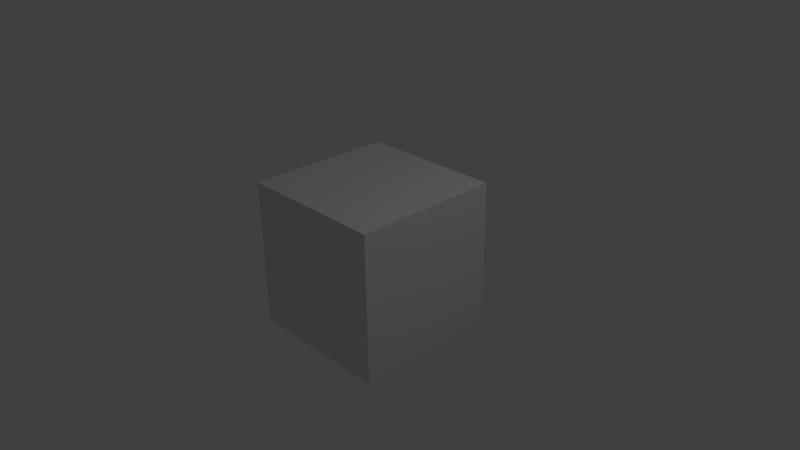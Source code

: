 # Source: cube.blend  (saved by Blender 2.72.0; exported with 4.5.12 LTS)
import bpy
from mathutils import Matrix  # noqa: F401  (used for matrix-valued properties, if any)

bpy.ops.wm.read_factory_settings(use_empty=True)
scene = bpy.context.scene
scene.name = 'Scene'

# ---- collections
col_collection_1 = bpy.data.collections.new('Collection 1'); scene.collection.children.link(col_collection_1)

# ---- materials (node trees are filled in below, after node groups)
mat_material = bpy.data.materials.new('Material')
mat_material.alpha_threshold = 0.0
mat_material.use_transparent_shadow = False
mat_material.roughness = 0.5
mat_material.line_color = (0.0, 0.0, 0.0, 1.0)

# ---- material node trees

# ---- world
world_world = bpy.data.worlds.new('World'); scene.world = world_world
world_world.color = (0.05088, 0.05088, 0.05088)
world_world.use_sun_shadow = False
world_world.sun_shadow_jitter_overblur = 0.0
world_world.cycles.sampling_method = 'MANUAL'
world_world.cycles.sample_map_resolution = 256

# ---- cameras
cam_camera = bpy.data.cameras.new('Camera')
cam_camera.clip_end = 100.0
cam_camera.lens = 35.0
cam_camera.sensor_width = 32.0
cam_camera.sensor_height = 18.0
cam_camera.ortho_scale = 7.314
cam_camera.dof.focus_distance = 0.0
cam_camera.dof.aperture_fstop = 128.0

# ---- lights
light_lamp = bpy.data.lights.new('Lamp', 'POINT')
light_lamp.transmission_factor = 0.0
light_lamp.cutoff_distance = 30.0
light_lamp.energy = 100.0
light_lamp.shadow_buffer_clip_start = 1.001
light_lamp.shadow_soft_size = 0.1
light_lamp.shadow_maximum_resolution = 0.006
light_lamp.use_absolute_resolution = True
light_lamp.cycles.use_multiple_importance_sampling = False

# ---- meshes
me_cube = bpy.data.meshes.new('Cube')
me_cube.from_pydata([(1.0, 1.0, -1.0), (1.0, -1.0, -1.0), (-1.0, -1.0, -1.0), (-1.0, 1.0, -1.0), (1.0, 1.0, 1.0), (1.0, -1.0, 1.0), (-1.0, -1.0, 1.0), (-1.0, 1.0, 1.0)], [], [(0, 1, 2, 3), (4, 7, 6, 5), (0, 4, 5, 1), (1, 5, 6, 2), (2, 6, 7, 3), (4, 0, 3, 7)])
me_cube.materials.append(mat_material)
me_cube.use_remesh_preserve_volume = False
me_cube.use_remesh_preserve_attributes = False
me_cube.use_mirror_vertex_groups = False
me_cube.update()

# ---- objects
ob_cube = bpy.data.objects.new('Cube', me_cube)
ob_lamp = bpy.data.objects.new('Lamp', light_lamp)
ob_camera = bpy.data.objects.new('Camera', cam_camera)

# ---- transforms, parenting, visibility, modifiers, constraints
ob_cube.location = (0.0, 0.0, 0.0)
ob_cube.lock_rotations_4d = False
ob_cube.empty_display_type = 'ARROWS'
ob_cube.lineart.crease_threshold = 0.0
ob_lamp.location = (4.076, 1.005, 5.904)
ob_lamp.rotation_euler = (0.6503, 0.05522, 1.866)
ob_lamp.lock_rotations_4d = False
ob_lamp.empty_display_type = 'ARROWS'
ob_lamp.color = (0.0, 0.0, 0.0, 0.0)
ob_lamp.lineart.crease_threshold = 0.0
ob_camera.location = (7.481, -6.508, 5.344)
ob_camera.rotation_euler = (1.109, 0.01082, 0.8149)
ob_camera.lock_rotations_4d = False
ob_camera.empty_display_type = 'ARROWS'
ob_camera.color = (0.0, 0.0, 0.0, 0.0)
ob_camera.display_type = 'WIRE'
ob_camera.lineart.crease_threshold = 0.0

# ---- collection membership
col_collection_1.objects.link(ob_cube)
col_collection_1.objects.link(ob_lamp)
col_collection_1.objects.link(ob_camera)

# ---- scene / render settings (as saved in the file)
scene.camera = ob_camera
scene.frame_start = 1; scene.frame_end = 250; scene.frame_set(1)
scene.render.engine = 'BLENDER_EEVEE_NEXT'
scene.render.resolution_percentage = 50
scene.render.dither_intensity = 0.0
scene.cycles.use_denoising = False
scene.cycles.samples = 10
scene.cycles.sampling_pattern = 'TABULATED_SOBOL'
scene.cycles.light_sampling_threshold = 0.0
scene.cycles.use_adaptive_sampling = False
scene.cycles.use_light_tree = False
scene.cycles.blur_glossy = 0.0
scene.cycles.pixel_filter_type = 'GAUSSIAN'
scene.cycles.sample_clamp_indirect = 0.0
scene.view_settings.view_transform = 'Standard'
bpy.context.view_layer.update()
